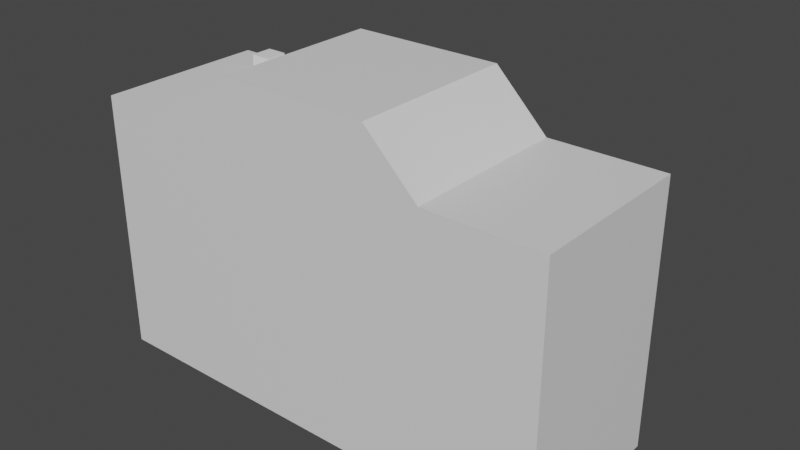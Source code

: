 # Source: vintage_camera.blend  (saved by Blender 3.6.11; exported with 4.5.12 LTS)
import bpy
from mathutils import Matrix  # noqa: F401  (used for matrix-valued properties, if any)

bpy.ops.wm.read_factory_settings(use_empty=True)
scene = bpy.context.scene
scene.name = 'Scene'

# ---- collections
col_collection = bpy.data.collections.new('Collection'); scene.collection.children.link(col_collection)

# ---- materials (node trees are filled in below, after node groups)
mat_material = bpy.data.materials.new('Material')
mat_material.alpha_threshold = 0.0
mat_material.use_transparent_shadow = False
mat_material.roughness = 0.5
mat_material.line_color = (0.0, 0.0, 0.0, 1.0)

# ---- material node trees
mat_material.use_nodes = True; mat_material.node_tree.nodes.clear()
_N = mat_material.node_tree.nodes; _L = mat_material.node_tree.links
n0 = _N.new('ShaderNodeOutputMaterial'); n0.name = 'Material Output'; n0.location = (300, 300)
n1 = _N.new('ShaderNodeBsdfPrincipled'); n1.name = 'Principled BSDF'; n1.location = (10, 300)
n1.distribution = 'GGX'
n1.subsurface_method = 'RANDOM_WALK_SKIN'
n1.inputs[3].default_value = 1.45
n1.inputs[27].default_value = (0.0, 0.0, 0.0, 1.0)
n1.inputs[28].default_value = 1.0
_L.new(n1.outputs[0], n0.inputs[0])
n0.is_active_output = True

# ---- world
world_world = bpy.data.worlds.new('World'); scene.world = world_world
world_world.use_nodes = True; world_world.node_tree.nodes.clear()
_N = world_world.node_tree.nodes; _L = world_world.node_tree.links
n0 = _N.new('ShaderNodeOutputWorld'); n0.name = 'World Output'; n0.location = (300, 300)
n1 = _N.new('ShaderNodeBackground'); n1.name = 'Background'; n1.location = (10, 300)
n1.inputs[0].default_value = (0.05088, 0.05088, 0.05088, 1.0)
_L.new(n1.outputs[0], n0.inputs[0])
n0.is_active_output = True
world_world.color = (0.05088, 0.05088, 0.05088)
world_world.use_sun_shadow = False
world_world.sun_shadow_jitter_overblur = 0.0

# ---- meshes
me_cube = bpy.data.meshes.new('Cube')
me_cube.from_pydata([(1.0, -0.2811, 0.4525), (1.0, -0.2811, -0.6596), (1.0, -1.0, 0.4525), (1.0, -1.0, -0.6596), (-1.0, -0.2811, 0.4525), (-1.0, -0.2811, -0.6596), (-1.0, -1.0, 0.4525), (-1.0, -1.0, -0.6596), (0.5192, -0.2811, -0.6596), (0.5192, -1.0, 0.4525), (0.5192, -1.0, -0.6596), (0.5192, -0.2811, 0.4525), (-0.5694, -0.2811, -0.6596), (-0.5694, -1.0, 0.4525), (-0.5694, -1.0, -0.6596), (-0.5694, -0.2811, 0.4525), (-0.3484, -0.2811, 0.6762), (0.2946, -0.2811, 0.6762), (0.2946, -1.0, 0.6762), (-0.3484, -1.0, 0.6762)], [], [(15, 4, 6, 13), (14, 13, 6, 7), (7, 6, 4, 5), (8, 1, 3, 10), (1, 0, 2, 3), (8, 11, 0, 1), (12, 15, 11, 8), (12, 8, 10, 14), (3, 2, 9, 10), (0, 11, 9, 2), (5, 12, 14, 7), (5, 4, 15, 12), (10, 9, 13, 14), (15, 13, 19, 16), (17, 16, 19, 18), (13, 9, 18, 19), (9, 11, 17, 18), (11, 15, 16, 17)])
_uv = me_cube.uv_layers.new(name='UVMap')
_uv.uv.foreach_set('vector', [0.8212, 0.5, 0.875, 0.5, 0.875, 0.75, 0.8212, 0.75, 0.375, 0.9462, 0.625, 0.9462, 0.625, 1.0, 0.375, 1.0, 0.375, 0.0, 0.625, 0.0, 0.625, 0.25, 0.375, 0.25, 0.3149, 0.5, 0.375, 0.5, 0.375, 0.75, 0.3149, 0.75, 0.375, 0.5, 0.625, 0.5, 0.625, 0.75, 0.375, 0.75, 0.375, 0.4399, 0.625, 0.4399, 0.625, 0.5, 0.375, 0.5, 0.375, 0.3038, 0.625, 0.3038, 0.625, 0.4399, 0.375, 0.4399, 0.1788, 0.5, 0.3149, 0.5, 0.3149, 0.75, 0.1788, 0.75, 0.375, 0.75, 0.625, 0.75, 0.625, 0.8101, 0.375, 0.8101, 0.625, 0.5, 0.6851, 0.5, 0.6851, 0.75, 0.625, 0.75, 0.125, 0.5, 0.1788, 0.5, 0.1788, 0.75, 0.125, 0.75, 0.375, 0.25, 0.625, 0.25, 0.625, 0.3038, 0.375, 0.3038, 0.375, 0.8101, 0.625, 0.8101, 0.625, 0.9462, 0.375, 0.9462, 0.8212, 0.5, 0.8212, 0.75, 0.8212, 0.75, 0.8212, 0.5, 0.6851, 0.5, 0.8212, 0.5, 0.8212, 0.75, 0.6851, 0.75, 0.625, 0.9462, 0.625, 0.8101, 0.625, 0.8101, 0.625, 0.9462, 0.6851, 0.75, 0.6851, 0.5, 0.6851, 0.5, 0.6851, 0.75, 0.625, 0.4399, 0.625, 0.3038, 0.625, 0.3038, 0.625, 0.4399])
me_cube.materials.append(mat_material)
me_cube.use_mirror_vertex_groups = False
me_cube.update()
me_cube_001 = bpy.data.meshes.new('Cube.001')
me_cube_001.from_pydata([(0.3487, -1.794, -1.001), (0.3487, -1.794, -0.3212), (0.3487, -0.5588, -1.001), (0.3487, -0.4909, -0.3212), (1.549, -1.794, -1.001), (1.549, -1.794, -0.3212), (1.549, -0.5588, -1.001), (1.549, -0.4909, -0.3212)], [], [(0, 1, 3, 2), (2, 3, 7, 6), (6, 7, 5, 4), (4, 5, 1, 0), (2, 6, 4, 0), (7, 3, 1, 5)])
_uv = me_cube_001.uv_layers.new(name='UVMap')
_uv.uv.foreach_set('vector', [0.375, 0.0, 0.625, 0.0, 0.625, 0.25, 0.375, 0.25, 0.375, 0.25, 0.625, 0.25, 0.625, 0.5, 0.375, 0.5, 0.375, 0.5, 0.625, 0.5, 0.625, 0.75, 0.375, 0.75, 0.375, 0.75, 0.625, 0.75, 0.625, 1.0, 0.375, 1.0, 0.125, 0.5, 0.375, 0.5, 0.375, 0.75, 0.125, 0.75, 0.625, 0.5, 0.875, 0.5, 0.875, 0.75, 0.625, 0.75])
me_cube_001.update()
me_cube_002 = bpy.data.meshes.new('Cube.002')
me_cube_002.from_pydata([(-0.3386, -0.8751, -2.299), (-0.3386, -0.8751, -0.9393), (-0.3386, -0.4887, -2.299), (-0.3386, -0.4887, -0.9393), (2.281, -0.8751, -2.299), (2.281, -0.8751, -0.9393), (2.281, -0.4887, -2.299), (2.281, -0.4887, -0.9393)], [], [(0, 1, 3, 2), (2, 3, 7, 6), (6, 7, 5, 4), (4, 5, 1, 0), (2, 6, 4, 0), (7, 3, 1, 5)])
_uv = me_cube_002.uv_layers.new(name='UVMap')
_uv.uv.foreach_set('vector', [0.375, 0.0, 0.625, 0.0, 0.625, 0.25, 0.375, 0.25, 0.375, 0.25, 0.625, 0.25, 0.625, 0.5, 0.375, 0.5, 0.375, 0.5, 0.625, 0.5, 0.625, 0.75, 0.375, 0.75, 0.375, 0.75, 0.625, 0.75, 0.625, 1.0, 0.375, 1.0, 0.125, 0.5, 0.375, 0.5, 0.375, 0.75, 0.125, 0.75, 0.625, 0.5, 0.875, 0.5, 0.875, 0.75, 0.625, 0.75])
me_cube_002.update()
me_cylinder = bpy.data.meshes.new('Cylinder')
me_cylinder.from_pydata([(0.007175, -0.05873, -0.4455), (0.007175, -0.2941, -0.5659), (-0.05769, -0.05866, -0.4391), (-0.08139, -0.294, -0.5572), (-0.1201, -0.05843, -0.4202), (-0.1665, -0.2937, -0.5314), (-0.1775, -0.05805, -0.3894), (-0.245, -0.2932, -0.4894), (-0.2279, -0.05755, -0.3481), (-0.3138, -0.2925, -0.433), (-0.2693, -0.05694, -0.2977), (-0.3703, -0.2917, -0.3642), (-0.3, -0.05625, -0.2402), (-0.4122, -0.2907, -0.2857), (-0.3189, -0.05549, -0.1779), (-0.4381, -0.2897, -0.2006), (-0.3253, -0.05471, -0.113), (-0.4468, -0.2886, -0.112), (-0.3189, -0.05392, -0.04815), (-0.4381, -0.2876, -0.02347), (-0.3, -0.05316, 0.01421), (-0.4122, -0.2865, 0.06168), (-0.2693, -0.05247, 0.07169), (-0.3703, -0.2856, 0.1402), (-0.2279, -0.05186, 0.1221), (-0.3138, -0.2847, 0.2089), (-0.1775, -0.05136, 0.1634), (-0.245, -0.2841, 0.2654), (-0.1201, -0.05099, 0.1941), (-0.1665, -0.2836, 0.3073), (-0.05769, -0.05076, 0.2131), (-0.08139, -0.2832, 0.3332), (0.007175, -0.05068, 0.2194), (0.007175, -0.2831, 0.3419), (0.07204, -0.05076, 0.2131), (0.09574, -0.2832, 0.3332), (0.1344, -0.05099, 0.1941), (0.1809, -0.2836, 0.3073), (0.1919, -0.05136, 0.1634), (0.2594, -0.2841, 0.2654), (0.2423, -0.05186, 0.1221), (0.3282, -0.2847, 0.2089), (0.2836, -0.05247, 0.07169), (0.3846, -0.2856, 0.1402), (0.3143, -0.05316, 0.01421), (0.4266, -0.2865, 0.06168), (0.3333, -0.05392, -0.04815), (0.4524, -0.2876, -0.02347), (0.3397, -0.05471, -0.113), (0.4611, -0.2886, -0.112), (0.3333, -0.05549, -0.1779), (0.4524, -0.2897, -0.2006), (0.3143, -0.05625, -0.2402), (0.4266, -0.2907, -0.2857), (0.2836, -0.05694, -0.2977), (0.3846, -0.2917, -0.3642), (0.2423, -0.05755, -0.3481), (0.3282, -0.2925, -0.433), (0.1919, -0.05805, -0.3894), (0.2594, -0.2932, -0.4894), (0.1344, -0.05843, -0.4202), (0.1809, -0.2937, -0.5314), (0.07204, -0.05866, -0.4391), (0.09574, -0.294, -0.5572), (0.007175, -0.0602, -0.5669), (-0.08139, -0.0601, -0.5582), (-0.1665, -0.05979, -0.5324), (-0.245, -0.05928, -0.4904), (-0.3138, -0.05859, -0.434), (-0.3703, -0.05776, -0.3652), (-0.4122, -0.05681, -0.2867), (-0.4381, -0.05578, -0.2016), (-0.4468, -0.05471, -0.113), (-0.4381, -0.05363, -0.02446), (-0.4122, -0.0526, 0.06069), (-0.3703, -0.05165, 0.1392), (-0.3138, -0.05082, 0.208), (-0.245, -0.05013, 0.2644), (-0.1665, -0.04963, 0.3064), (-0.08139, -0.04931, 0.3322), (0.007175, -0.04921, 0.3409), (0.09574, -0.04931, 0.3322), (0.1809, -0.04963, 0.3064), (0.2594, -0.05013, 0.2644), (0.3282, -0.05082, 0.208), (0.3846, -0.05165, 0.1392), (0.4266, -0.0526, 0.06069), (0.4524, -0.05363, -0.02446), (0.4611, -0.05471, -0.113), (0.4524, -0.05578, -0.2016), (0.4266, -0.05681, -0.2867), (0.3846, -0.05776, -0.3652), (0.3282, -0.05859, -0.434), (0.2594, -0.05928, -0.4904), (0.1809, -0.05979, -0.5324), (0.09574, -0.0601, -0.5582), (0.007175, 0.0675, -0.447), (-0.05769, 0.06757, -0.4406), (-0.1201, 0.0678, -0.4217), (-0.1775, 0.06818, -0.391), (-0.2279, 0.06868, -0.3496), (-0.2693, 0.06929, -0.2992), (-0.3, 0.06998, -0.2418), (-0.3189, 0.07074, -0.1794), (-0.3253, 0.07152, -0.1145), (-0.3189, 0.07231, -0.04968), (-0.3, 0.07307, 0.01268), (-0.2693, 0.07376, 0.07016), (-0.2279, 0.07437, 0.1205), (-0.1775, 0.07487, 0.1619), (-0.1201, 0.07525, 0.1926), (-0.05769, 0.07547, 0.2115), (0.007175, 0.07555, 0.2179), (0.07204, 0.07547, 0.2115), (0.1344, 0.07525, 0.1926), (0.1919, 0.07487, 0.1619), (0.2423, 0.07437, 0.1205), (0.2836, 0.07376, 0.07016), (0.3143, 0.07307, 0.01268), (0.3333, 0.07231, -0.04968), (0.3397, 0.07152, -0.1145), (0.3333, 0.07074, -0.1794), (0.3143, 0.06998, -0.2418), (0.2836, 0.06929, -0.2992), (0.2423, 0.06868, -0.3496), (0.1919, 0.06818, -0.391), (0.1344, 0.0678, -0.4217), (0.07204, 0.06757, -0.4406)], [], [(64, 1, 3, 65), (65, 3, 5, 66), (66, 5, 7, 67), (67, 7, 9, 68), (68, 9, 11, 69), (69, 11, 13, 70), (70, 13, 15, 71), (71, 15, 17, 72), (72, 17, 19, 73), (73, 19, 21, 74), (74, 21, 23, 75), (75, 23, 25, 76), (76, 25, 27, 77), (77, 27, 29, 78), (78, 29, 31, 79), (79, 31, 33, 80), (80, 33, 35, 81), (81, 35, 37, 82), (82, 37, 39, 83), (83, 39, 41, 84), (84, 41, 43, 85), (85, 43, 45, 86), (86, 45, 47, 87), (87, 47, 49, 88), (88, 49, 51, 89), (89, 51, 53, 90), (90, 53, 55, 91), (91, 55, 57, 92), (92, 57, 59, 93), (93, 59, 61, 94), (3, 1, 63, 61, 59, 57, 55, 53, 51, 49, 47, 45, 43, 41, 39, 37, 35, 33, 31, 29, 27, 25, 23, 21, 19, 17, 15, 13, 11, 9, 7, 5), (94, 61, 63, 95), (95, 63, 1, 64), (42, 44, 118, 117), (2, 0, 64, 65), (4, 2, 65, 66), (6, 4, 66, 67), (8, 6, 67, 68), (10, 8, 68, 69), (12, 10, 69, 70), (14, 12, 70, 71), (16, 14, 71, 72), (18, 16, 72, 73), (20, 18, 73, 74), (22, 20, 74, 75), (24, 22, 75, 76), (26, 24, 76, 77), (28, 26, 77, 78), (30, 28, 78, 79), (32, 30, 79, 80), (34, 32, 80, 81), (36, 34, 81, 82), (38, 36, 82, 83), (40, 38, 83, 84), (42, 40, 84, 85), (44, 42, 85, 86), (46, 44, 86, 87), (48, 46, 87, 88), (50, 48, 88, 89), (52, 50, 89, 90), (54, 52, 90, 91), (56, 54, 91, 92), (58, 56, 92, 93), (60, 58, 93, 94), (62, 60, 94, 95), (0, 62, 95, 64), (96, 97, 98, 99, 100, 101, 102, 103, 104, 105, 106, 107, 108, 109, 110, 111, 112, 113, 114, 115, 116, 117, 118, 119, 120, 121, 122, 123, 124, 125, 126, 127), (16, 18, 105, 104), (44, 46, 119, 118), (18, 20, 106, 105), (46, 48, 120, 119), (20, 22, 107, 106), (48, 50, 121, 120), (22, 24, 108, 107), (50, 52, 122, 121), (24, 26, 109, 108), (52, 54, 123, 122), (26, 28, 110, 109), (0, 2, 97, 96), (54, 56, 124, 123), (28, 30, 111, 110), (2, 4, 98, 97), (56, 58, 125, 124), (30, 32, 112, 111), (4, 6, 99, 98), (58, 60, 126, 125), (32, 34, 113, 112), (6, 8, 100, 99), (60, 62, 127, 126), (34, 36, 114, 113), (8, 10, 101, 100), (62, 0, 96, 127), (36, 38, 115, 114), (10, 12, 102, 101), (38, 40, 116, 115), (12, 14, 103, 102), (40, 42, 117, 116), (14, 16, 104, 103)])
_uv = me_cylinder.uv_layers.new(name='UVMap')
_uv.uv.foreach_set('vector', [1.0, 0.5, 1.0, 1.0, 0.9688, 1.0, 0.9688, 0.5, 0.9688, 0.5, 0.9688, 1.0, 0.9375, 1.0, 0.9375, 0.5, 0.9375, 0.5, 0.9375, 1.0, 0.9062, 1.0, 0.9062, 0.5, 0.9062, 0.5, 0.9062, 1.0, 0.875, 1.0, 0.875, 0.5, 0.875, 0.5, 0.875, 1.0, 0.8438, 1.0, 0.8438, 0.5, 0.8438, 0.5, 0.8438, 1.0, 0.8125, 1.0, 0.8125, 0.5, 0.8125, 0.5, 0.8125, 1.0, 0.7812, 1.0, 0.7812, 0.5, 0.7812, 0.5, 0.7812, 1.0, 0.75, 1.0, 0.75, 0.5, 0.75, 0.5, 0.75, 1.0, 0.7188, 1.0, 0.7188, 0.5, 0.7188, 0.5, 0.7188, 1.0, 0.6875, 1.0, 0.6875, 0.5, 0.6875, 0.5, 0.6875, 1.0, 0.6562, 1.0, 0.6562, 0.5, 0.6562, 0.5, 0.6562, 1.0, 0.625, 1.0, 0.625, 0.5, 0.625, 0.5, 0.625, 1.0, 0.5938, 1.0, 0.5938, 0.5, 0.5938, 0.5, 0.5938, 1.0, 0.5625, 1.0, 0.5625, 0.5, 0.5625, 0.5, 0.5625, 1.0, 0.5312, 1.0, 0.5312, 0.5, 0.5312, 0.5, 0.5312, 1.0, 0.5, 1.0, 0.5, 0.5, 0.5, 0.5, 0.5, 1.0, 0.4688, 1.0, 0.4688, 0.5, 0.4688, 0.5, 0.4688, 1.0, 0.4375, 1.0, 0.4375, 0.5, 0.4375, 0.5, 0.4375, 1.0, 0.4062, 1.0, 0.4062, 0.5, 0.4062, 0.5, 0.4062, 1.0, 0.375, 1.0, 0.375, 0.5, 0.375, 0.5, 0.375, 1.0, 0.3438, 1.0, 0.3438, 0.5, 0.3438, 0.5, 0.3438, 1.0, 0.3125, 1.0, 0.3125, 0.5, 0.3125, 0.5, 0.3125, 1.0, 0.2812, 1.0, 0.2812, 0.5, 0.2812, 0.5, 0.2812, 1.0, 0.25, 1.0, 0.25, 0.5, 0.25, 0.5, 0.25, 1.0, 0.2188, 1.0, 0.2188, 0.5, 0.2188, 0.5, 0.2188, 1.0, 0.1875, 1.0, 0.1875, 0.5, 0.1875, 0.5, 0.1875, 1.0, 0.1562, 1.0, 0.1562, 0.5, 0.1562, 0.5, 0.1562, 1.0, 0.125, 1.0, 0.125, 0.5, 0.125, 0.5, 0.125, 1.0, 0.09375, 1.0, 0.09375, 0.5, 0.09375, 0.5, 0.09375, 1.0, 0.0625, 1.0, 0.0625, 0.5, 0.2968, 0.4854, 0.25, 0.49, 0.2032, 0.4854, 0.1582, 0.4717, 0.1167, 0.4496, 0.08029, 0.4197, 0.05045, 0.3833, 0.02827, 0.3418, 0.01461, 0.2968, 0.01, 0.25, 0.01461, 0.2032, 0.02827, 0.1582, 0.05045, 0.1167, 0.08029, 0.08029, 0.1167, 0.05045, 0.1582, 0.02827, 0.2032, 0.01461, 0.25, 0.01, 0.2968, 0.01461, 0.3418, 0.02827, 0.3833, 0.05045, 0.4197, 0.08029, 0.4496, 0.1167, 0.4717, 0.1582, 0.4854, 0.2032, 0.49, 0.25, 0.4854, 0.2968, 0.4717, 0.3418, 0.4496, 0.3833, 0.4197, 0.4197, 0.3833, 0.4496, 0.3418, 0.4717, 0.0625, 0.5, 0.0625, 1.0, 0.03125, 1.0, 0.03125, 0.5, 0.03125, 0.5, 0.03125, 1.0, 0.0, 1.0, 0.0, 0.5, 0.6038, 0.1523, 0.5876, 0.1827, 0.5876, 0.1827, 0.6038, 0.1523, 0.7843, 0.4224, 0.75, 0.4258, 0.75, 0.49, 0.7968, 0.4854, 0.8173, 0.4124, 0.7843, 0.4224, 0.7968, 0.4854, 0.8418, 0.4717, 0.8477, 0.3962, 0.8173, 0.4124, 0.8418, 0.4717, 0.8833, 0.4496, 0.8743, 0.3743, 0.8477, 0.3962, 0.8833, 0.4496, 0.9197, 0.4197, 0.8962, 0.3477, 0.8743, 0.3743, 0.9197, 0.4197, 0.9496, 0.3833, 0.9124, 0.3173, 0.8962, 0.3477, 0.9496, 0.3833, 0.9717, 0.3418, 0.9224, 0.2843, 0.9124, 0.3173, 0.9717, 0.3418, 0.9854, 0.2968, 0.9258, 0.25, 0.9224, 0.2843, 0.9854, 0.2968, 0.99, 0.25, 0.9224, 0.2157, 0.9258, 0.25, 0.99, 0.25, 0.9854, 0.2032, 0.9124, 0.1827, 0.9224, 0.2157, 0.9854, 0.2032, 0.9717, 0.1582, 0.8962, 0.1523, 0.9124, 0.1827, 0.9717, 0.1582, 0.9496, 0.1167, 0.8743, 0.1257, 0.8962, 0.1523, 0.9496, 0.1167, 0.9197, 0.08029, 0.8477, 0.1038, 0.8743, 0.1257, 0.9197, 0.08029, 0.8833, 0.05045, 0.8173, 0.0876, 0.8477, 0.1038, 0.8833, 0.05045, 0.8418, 0.02827, 0.7843, 0.0776, 0.8173, 0.0876, 0.8418, 0.02827, 0.7968, 0.01461, 0.75, 0.07422, 0.7843, 0.0776, 0.7968, 0.01461, 0.75, 0.01, 0.7157, 0.0776, 0.75, 0.07422, 0.75, 0.01, 0.7032, 0.01461, 0.6827, 0.0876, 0.7157, 0.0776, 0.7032, 0.01461, 0.6582, 0.02827, 0.6523, 0.1038, 0.6827, 0.0876, 0.6582, 0.02827, 0.6167, 0.05045, 0.6257, 0.1257, 0.6523, 0.1038, 0.6167, 0.05045, 0.5803, 0.08029, 0.6038, 0.1523, 0.6257, 0.1257, 0.5803, 0.08029, 0.5504, 0.1167, 0.5876, 0.1827, 0.6038, 0.1523, 0.5504, 0.1167, 0.5283, 0.1582, 0.5776, 0.2157, 0.5876, 0.1827, 0.5283, 0.1582, 0.5146, 0.2032, 0.5742, 0.25, 0.5776, 0.2157, 0.5146, 0.2032, 0.51, 0.25, 0.5776, 0.2843, 0.5742, 0.25, 0.51, 0.25, 0.5146, 0.2968, 0.5876, 0.3173, 0.5776, 0.2843, 0.5146, 0.2968, 0.5283, 0.3418, 0.6038, 0.3477, 0.5876, 0.3173, 0.5283, 0.3418, 0.5504, 0.3833, 0.6257, 0.3743, 0.6038, 0.3477, 0.5504, 0.3833, 0.5803, 0.4197, 0.6523, 0.3962, 0.6257, 0.3743, 0.5803, 0.4197, 0.6167, 0.4496, 0.6827, 0.4124, 0.6523, 0.3962, 0.6167, 0.4496, 0.6582, 0.4717, 0.7157, 0.4224, 0.6827, 0.4124, 0.6582, 0.4717, 0.7032, 0.4854, 0.75, 0.4258, 0.7157, 0.4224, 0.7032, 0.4854, 0.75, 0.49, 0.75, 0.4258, 0.7843, 0.4224, 0.8173, 0.4124, 0.8477, 0.3962, 0.8743, 0.3743, 0.8962, 0.3477, 0.9124, 0.3173, 0.9224, 0.2843, 0.9258, 0.25, 0.9224, 0.2157, 0.9124, 0.1827, 0.8962, 0.1523, 0.8743, 0.1257, 0.8477, 0.1038, 0.8173, 0.0876, 0.7843, 0.0776, 0.75, 0.07422, 0.7157, 0.0776, 0.6827, 0.0876, 0.6523, 0.1038, 0.6257, 0.1257, 0.6038, 0.1523, 0.5876, 0.1827, 0.5776, 0.2157, 0.5742, 0.25, 0.5776, 0.2843, 0.5876, 0.3173, 0.6038, 0.3477, 0.6257, 0.3743, 0.6523, 0.3962, 0.6827, 0.4124, 0.7157, 0.4224, 0.9258, 0.25, 0.9224, 0.2157, 0.9224, 0.2157, 0.9258, 0.25, 0.5876, 0.1827, 0.5776, 0.2157, 0.5776, 0.2157, 0.5876, 0.1827, 0.9224, 0.2157, 0.9124, 0.1827, 0.9124, 0.1827, 0.9224, 0.2157, 0.5776, 0.2157, 0.5742, 0.25, 0.5742, 0.25, 0.5776, 0.2157, 0.9124, 0.1827, 0.8962, 0.1523, 0.8962, 0.1523, 0.9124, 0.1827, 0.5742, 0.25, 0.5776, 0.2843, 0.5776, 0.2843, 0.5742, 0.25, 0.8962, 0.1523, 0.8743, 0.1257, 0.8743, 0.1257, 0.8962, 0.1523, 0.5776, 0.2843, 0.5876, 0.3173, 0.5876, 0.3173, 0.5776, 0.2843, 0.8743, 0.1257, 0.8477, 0.1038, 0.8477, 0.1038, 0.8743, 0.1257, 0.5876, 0.3173, 0.6038, 0.3477, 0.6038, 0.3477, 0.5876, 0.3173, 0.8477, 0.1038, 0.8173, 0.0876, 0.8173, 0.0876, 0.8477, 0.1038, 0.75, 0.4258, 0.7843, 0.4224, 0.7843, 0.4224, 0.75, 0.4258, 0.6038, 0.3477, 0.6257, 0.3743, 0.6257, 0.3743, 0.6038, 0.3477, 0.8173, 0.0876, 0.7843, 0.0776, 0.7843, 0.0776, 0.8173, 0.0876, 0.7843, 0.4224, 0.8173, 0.4124, 0.8173, 0.4124, 0.7843, 0.4224, 0.6257, 0.3743, 0.6523, 0.3962, 0.6523, 0.3962, 0.6257, 0.3743, 0.7843, 0.0776, 0.75, 0.07422, 0.75, 0.07422, 0.7843, 0.0776, 0.8173, 0.4124, 0.8477, 0.3962, 0.8477, 0.3962, 0.8173, 0.4124, 0.6523, 0.3962, 0.6827, 0.4124, 0.6827, 0.4124, 0.6523, 0.3962, 0.75, 0.07422, 0.7157, 0.0776, 0.7157, 0.0776, 0.75, 0.07422, 0.8477, 0.3962, 0.8743, 0.3743, 0.8743, 0.3743, 0.8477, 0.3962, 0.6827, 0.4124, 0.7157, 0.4224, 0.7157, 0.4224, 0.6827, 0.4124, 0.7157, 0.0776, 0.6827, 0.0876, 0.6827, 0.0876, 0.7157, 0.0776, 0.8743, 0.3743, 0.8962, 0.3477, 0.8962, 0.3477, 0.8743, 0.3743, 0.7157, 0.4224, 0.75, 0.4258, 0.75, 0.4258, 0.7157, 0.4224, 0.6827, 0.0876, 0.6523, 0.1038, 0.6523, 0.1038, 0.6827, 0.0876, 0.8962, 0.3477, 0.9124, 0.3173, 0.9124, 0.3173, 0.8962, 0.3477, 0.6523, 0.1038, 0.6257, 0.1257, 0.6257, 0.1257, 0.6523, 0.1038, 0.9124, 0.3173, 0.9224, 0.2843, 0.9224, 0.2843, 0.9124, 0.3173, 0.6257, 0.1257, 0.6038, 0.1523, 0.6038, 0.1523, 0.6257, 0.1257, 0.9224, 0.2843, 0.9258, 0.25, 0.9258, 0.25, 0.9224, 0.2843])
me_cylinder.update()

# ---- objects
ob_camera_body = bpy.data.objects.new('Camera Body', me_cube)
ob_shutter = bpy.data.objects.new('Shutter', me_cube_001)
ob_flash = bpy.data.objects.new('Flash', me_cube_002)
ob_lens = bpy.data.objects.new('Lens', me_cylinder)

# ---- transforms, parenting, visibility, modifiers, constraints
ob_camera_body.location = (0.0, 0.0, 0.0)
ob_camera_body.lock_rotations_4d = False
ob_camera_body.empty_display_type = 'ARROWS'
ob_camera_body.lineart.crease_threshold = 0.0
ob_shutter.location = (-0.8511, -0.2828, 0.5284)
ob_shutter.scale = (0.07326, 0.07326, 0.07326)
ob_flash.location = (-0.8511, -0.2196, 0.4301)
ob_flash.scale = (0.07326, 0.07326, 0.07326)
ob_lens.location = (-0.01952, 0.0, 0.0)

# ---- collection membership
col_collection.objects.link(ob_camera_body)
col_collection.objects.link(ob_shutter)
col_collection.objects.link(ob_flash)
col_collection.objects.link(ob_lens)

# ---- scene / render settings (as saved in the file)
scene.frame_start = 1; scene.frame_end = 250; scene.frame_set(1)
scene.render.engine = 'BLENDER_EEVEE_NEXT'
scene.cycles.sampling_pattern = 'TABULATED_SOBOL'
scene.view_settings.view_transform = 'Filmic'
bpy.context.view_layer.update()

# ---- added for rendering (the .blend has no active camera and no usable light): camera, sun
cam_auto = bpy.data.cameras.new('AutoCamera')
cam_auto.lens = 50.0
cam_auto.sensor_width = 36.0
cam_auto.clip_end = 1000.0
ob_auto_camera = bpy.data.objects.new('AutoCamera', cam_auto)
scene.collection.objects.link(ob_auto_camera)
ob_auto_camera.location = (2.43759, -3.38733, 1.95834)
ob_auto_camera.rotation_euler = (1.09748, -7.21219e-08, 0.694738)
scene.camera = ob_auto_camera
light_auto_sun = bpy.data.lights.new('AutoSun', 'SUN')
light_auto_sun.energy = 3.0
light_auto_sun.angle = 0.0523599
ob_auto_sun = bpy.data.objects.new('AutoSun', light_auto_sun)
scene.collection.objects.link(ob_auto_sun)
ob_auto_sun.rotation_euler = (0.872665, 0.174533, 0.523599)
bpy.context.view_layer.update()
